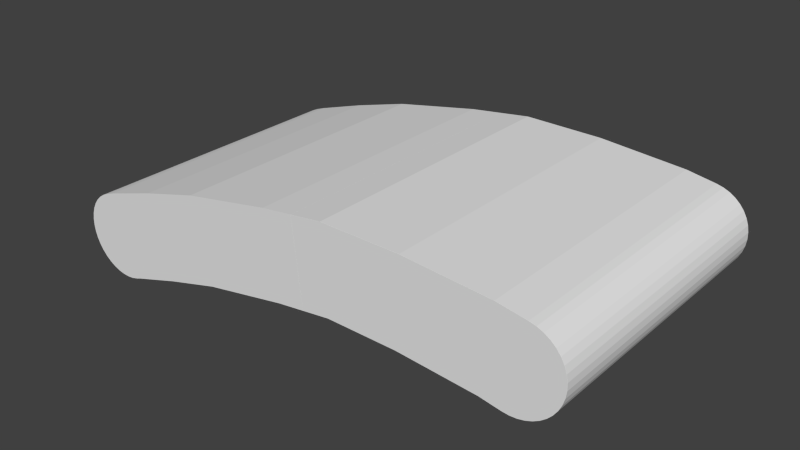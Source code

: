 # Source: tutorial_funnel_door.blend  (saved by Blender 2.70.0; exported with 4.5.12 LTS)
import bpy
from mathutils import Matrix  # noqa: F401  (used for matrix-valued properties, if any)

bpy.ops.wm.read_factory_settings(use_empty=True)
scene = bpy.context.scene
scene.name = 'Scene'

# ---- collections
col_collection_1 = bpy.data.collections.new('Collection 1'); scene.collection.children.link(col_collection_1)

# ---- materials (node trees are filled in below, after node groups)
mat_lushfloor2 = bpy.data.materials.new('LushFloor2')
mat_lushfloor2.alpha_threshold = 0.0
mat_lushfloor2.use_transparent_shadow = False
mat_lushfloor2.roughness = 0.5
mat_lushfloor2.line_color = (0.0, 0.0, 0.0, 1.0)
mat_clear = bpy.data.materials.new('Clear')
mat_clear.alpha_threshold = 0.0
mat_clear.use_transparent_shadow = False
mat_clear.roughness = 0.5
mat_clear.line_color = (0.0, 0.0, 0.0, 1.0)
mat_tutorial_wall = bpy.data.materials.new('Tutorial Wall')
mat_tutorial_wall.alpha_threshold = 0.0
mat_tutorial_wall.use_transparent_shadow = False
mat_tutorial_wall.roughness = 0.5
mat_tutorial_wall.line_color = (0.0, 0.0, 0.0, 1.0)
mat_default_diffuse = bpy.data.materials.new('Default-Diffuse')
mat_default_diffuse.alpha_threshold = 0.0
mat_default_diffuse.use_transparent_shadow = False
mat_default_diffuse.roughness = 0.5
mat_default_diffuse.line_color = (0.0, 0.0, 0.0, 1.0)
mat_default_diffuse_001 = bpy.data.materials.new('Default-Diffuse.001')
mat_default_diffuse_001.alpha_threshold = 0.0
mat_default_diffuse_001.use_transparent_shadow = False
mat_default_diffuse_001.roughness = 0.5
mat_default_diffuse_001.line_color = (0.0, 0.0, 0.0, 1.0)
mat_default_diffuse_002 = bpy.data.materials.new('Default-Diffuse.002')
mat_default_diffuse_002.alpha_threshold = 0.0
mat_default_diffuse_002.use_transparent_shadow = False
mat_default_diffuse_002.roughness = 0.5
mat_default_diffuse_002.line_color = (0.0, 0.0, 0.0, 1.0)
mat_default_diffuse_003 = bpy.data.materials.new('Default-Diffuse.003')
mat_default_diffuse_003.alpha_threshold = 0.0
mat_default_diffuse_003.use_transparent_shadow = False
mat_default_diffuse_003.roughness = 0.5
mat_default_diffuse_003.line_color = (0.0, 0.0, 0.0, 1.0)
mat_lushfloorunder = bpy.data.materials.new('LushFloorUnder')
mat_lushfloorunder.alpha_threshold = 0.0
mat_lushfloorunder.use_transparent_shadow = False
mat_lushfloorunder.roughness = 0.5
mat_lushfloorunder.line_color = (0.0, 0.0, 0.0, 1.0)
mat_wallcolor = bpy.data.materials.new('WallColor')
mat_wallcolor.alpha_threshold = 0.0
mat_wallcolor.use_transparent_shadow = False
mat_wallcolor.roughness = 0.5
mat_wallcolor.line_color = (0.0, 0.0, 0.0, 1.0)
mat_floorcolor = bpy.data.materials.new('floorColor')
mat_floorcolor.alpha_threshold = 0.0
mat_floorcolor.use_transparent_shadow = False
mat_floorcolor.roughness = 0.5
mat_floorcolor.line_color = (0.0, 0.0, 0.0, 1.0)
mat_default_diffuse_004 = bpy.data.materials.new('Default-Diffuse.004')
mat_default_diffuse_004.alpha_threshold = 0.0
mat_default_diffuse_004.use_transparent_shadow = False
mat_default_diffuse_004.roughness = 0.5
mat_default_diffuse_004.line_color = (0.0, 0.0, 0.0, 1.0)
mat_stone_wall = bpy.data.materials.new('Stone Wall')
mat_stone_wall.alpha_threshold = 0.0
mat_stone_wall.use_transparent_shadow = False
mat_stone_wall.roughness = 0.5
mat_stone_wall.line_color = (0.0, 0.0, 0.0, 1.0)
mat_spring_3 = bpy.data.materials.new('Spring 3')
mat_spring_3.alpha_threshold = 0.0
mat_spring_3.use_transparent_shadow = False
mat_spring_3.roughness = 0.5
mat_spring_3.line_color = (0.0, 0.0, 0.0, 1.0)

# ---- material node trees

# ---- world
world_world = bpy.data.worlds.new('World'); scene.world = world_world
world_world.color = (0.05088, 0.05088, 0.05088)
world_world.use_sun_shadow = False
world_world.sun_shadow_jitter_overblur = 0.0
world_world.cycles.sampling_method = 'MANUAL'
world_world.cycles.sample_map_resolution = 256

# ---- meshes
me_floor_000 = bpy.data.meshes.new('Floor.000')
me_floor_000.from_pydata([(6.925, -0.473, -5.0), (1.696, -0.2353, -5.0), (4.163, -0.2603, -5.0), (6.925, -0.473, 5.0), (1.696, -0.2353, 5.0), (4.163, -0.2603, 5.0), (7.292, 2.508, -5.0), (7.292, 2.508, 5.0), (4.293, 2.739, 5.0), (4.293, 2.739, -5.0), (1.515, 2.767, -5.0), (1.515, 2.767, 5.0), (9.454, 0.6165, -5.0), (7.654, -0.5971, -5.0), (9.385, 0.3904, -5.0), (9.282, 0.176, -5.0), (9.147, -0.0213, -5.0), (8.983, -0.1967, -5.0), (8.794, -0.3459, -5.0), (8.584, -0.4652, -5.0), (8.36, -0.5517, -5.0), (8.127, -0.6032, -5.0), (7.889, -0.6184, -5.0), (7.654, -0.5971, 5.0), (9.454, 0.6165, 5.0), (7.889, -0.6184, 5.0), (8.127, -0.6032, 5.0), (8.36, -0.5517, 5.0), (8.584, -0.4652, 5.0), (8.794, -0.3459, 5.0), (8.983, -0.1967, 5.0), (9.147, -0.0213, 5.0), (9.282, 0.176, 5.0), (9.385, 0.3904, 5.0), (8.297, 2.337, -5.0), (9.454, 0.6198, -5.0), (8.524, 2.279, -5.0), (8.738, 2.187, -5.0), (8.933, 2.063, -5.0), (9.105, 1.909, -5.0), (9.248, 1.73, -5.0), (9.361, 1.529, -5.0), (9.439, 1.312, -5.0), (9.481, 1.085, -5.0), (9.487, 0.8521, -5.0), (9.454, 0.6198, 5.0), (8.297, 2.337, 5.0), (9.487, 0.8521, 5.0), (9.481, 1.085, 5.0), (9.439, 1.312, 5.0), (9.361, 1.529, 5.0), (9.248, 1.73, 5.0), (9.105, 1.909, 5.0), (8.933, 2.063, 5.0), (8.738, 2.187, 5.0), (8.524, 2.279, 5.0), (0.7162, -0.3638, -5.0), (0.7162, -0.3638, 5.0), (0.3922, 2.619, -5.0), (0.3922, 2.619, 5.0)], [], [(0, 3, 5, 2), (1, 2, 5, 4), (24, 12, 35, 45), (56, 1, 4, 57), (6, 9, 8, 7), (10, 11, 8, 9), (58, 59, 11, 10), (0, 13, 23, 3), (3, 7, 8, 5), (5, 8, 11, 4), (56, 58, 10, 1), (2, 9, 6, 0), (6, 7, 46, 34), (1, 10, 9, 2), (12, 24, 33, 14), (14, 33, 32, 15), (15, 32, 31, 16), (16, 31, 30, 17), (17, 30, 29, 18), (18, 29, 28, 19), (19, 28, 27, 20), (20, 27, 26, 21), (21, 26, 25, 22), (22, 25, 23, 13), (34, 46, 55, 36), (36, 55, 54, 37), (37, 54, 53, 38), (38, 53, 52, 39), (39, 52, 51, 40), (40, 51, 50, 41), (41, 50, 49, 42), (42, 49, 48, 43), (43, 48, 47, 44), (44, 47, 45, 35), (0, 6, 13), (34, 13, 6), (34, 36, 13), (36, 37, 13), (37, 38, 13), (38, 39, 13), (39, 40, 13), (40, 41, 13), (41, 42, 13), (42, 43, 13), (43, 44, 13), (44, 35, 13), (35, 14, 13), (14, 15, 13), (15, 16, 13), (16, 17, 13), (17, 18, 13), (18, 19, 13), (19, 20, 13), (20, 21, 13), (22, 13, 21), (3, 23, 7), (7, 23, 46), (55, 46, 23), (54, 55, 23), (53, 54, 23), (52, 53, 23), (51, 52, 23), (50, 51, 23), (49, 50, 23), (48, 49, 23), (47, 48, 23), (45, 47, 23), (33, 45, 23), (32, 33, 23), (31, 32, 23), (30, 31, 23), (29, 30, 23), (28, 29, 23), (27, 28, 23), (26, 27, 23), (25, 26, 23), (4, 11, 59, 57), (56, 57, 59, 58)])
_uv = me_floor_000.uv_layers.new(name='UVMap')
_uv.uv.foreach_set('vector', [0.7226, 0.9869, 0.7226, 0.9869, 0.6968, 0.9877, 0.6968, 0.9877, 0.6738, 0.9878, 0.6968, 0.9877, 0.6968, 0.9877, 0.6738, 0.9878, 0.7463, 0.9913, 0.7463, 0.9913, 0.7463, 0.9913, 0.7463, 0.9913, 0.6646, 0.9873, 0.6738, 0.9878, 0.6738, 0.9878, 0.6646, 0.9873, 0.7261, 0.9989, 0.698, 0.9999, 0.698, 0.9999, 0.7261, 0.9989, 0.6721, 1.0, 0.6721, 1.0, 0.698, 0.9999, 0.698, 0.9999, 0.6616, 0.9994, 0.6616, 0.9994, 0.6721, 1.0, 0.6721, 1.0, 0.7226, 0.9869, 0.7295, 0.9864, 0.7295, 0.9864, 0.7226, 0.9869, 0.7226, 0.9869, 0.7261, 0.9989, 0.698, 0.9999, 0.6968, 0.9877, 0.6968, 0.9877, 0.698, 0.9999, 0.6721, 1.0, 0.6738, 0.9878, 0.6646, 0.9873, 0.6616, 0.9994, 0.6721, 1.0, 0.6738, 0.9878, 0.6968, 0.9877, 0.698, 0.9999, 0.7261, 0.9989, 0.7226, 0.9869, 0.7261, 0.9989, 0.7261, 0.9989, 0.7355, 0.9983, 0.7355, 0.9983, 0.6738, 0.9878, 0.6721, 1.0, 0.698, 0.9999, 0.6968, 0.9877, 0.7463, 0.9913, 0.7463, 0.9913, 0.7457, 0.9904, 0.7457, 0.9904, 0.7457, 0.9904, 0.7457, 0.9904, 0.7447, 0.9895, 0.7447, 0.9895, 0.7447, 0.9895, 0.7447, 0.9895, 0.7434, 0.9887, 0.7434, 0.9887, 0.7434, 0.9887, 0.7434, 0.9887, 0.7419, 0.988, 0.7419, 0.988, 0.7419, 0.988, 0.7419, 0.988, 0.7401, 0.9874, 0.7401, 0.9874, 0.7401, 0.9874, 0.7401, 0.9874, 0.7382, 0.9869, 0.7382, 0.9869, 0.7382, 0.9869, 0.7382, 0.9869, 0.7361, 0.9865, 0.7361, 0.9865, 0.7361, 0.9865, 0.7361, 0.9865, 0.7339, 0.9863, 0.7339, 0.9863, 0.7339, 0.9863, 0.7339, 0.9863, 0.7317, 0.9863, 0.7317, 0.9863, 0.7317, 0.9863, 0.7317, 0.9863, 0.7295, 0.9864, 0.7295, 0.9864, 0.7355, 0.9983, 0.7355, 0.9983, 0.7376, 0.998, 0.7376, 0.998, 0.7376, 0.998, 0.7376, 0.998, 0.7396, 0.9976, 0.7396, 0.9976, 0.7396, 0.9976, 0.7396, 0.9976, 0.7414, 0.9971, 0.7414, 0.9971, 0.7414, 0.9971, 0.7414, 0.9971, 0.743, 0.9965, 0.743, 0.9965, 0.743, 0.9965, 0.743, 0.9965, 0.7444, 0.9958, 0.7444, 0.9958, 0.7444, 0.9958, 0.7444, 0.9958, 0.7454, 0.995, 0.7454, 0.995, 0.7454, 0.995, 0.7454, 0.995, 0.7462, 0.9941, 0.7462, 0.9941, 0.7462, 0.9941, 0.7462, 0.9941, 0.7466, 0.9932, 0.7466, 0.9932, 0.7466, 0.9932, 0.7466, 0.9932, 0.7466, 0.9922, 0.7466, 0.9922, 0.7466, 0.9922, 0.7466, 0.9922, 0.7463, 0.9913, 0.7463, 0.9913, 0.7226, 0.9869, 0.7261, 0.9989, 0.0, 0.0, 0.0, 0.0, 0.7261, 0.9989, 0.7355, 0.9983, 0.0, 0.0, 0.7376, 0.998, 0.0, 0.0, 0.7376, 0.998, 0.7396, 0.9976, 0.0, 0.0, 0.7396, 0.9976, 0.7414, 0.9971, 0.0, 0.0, 0.7414, 0.9971, 0.743, 0.9965, 0.0, 0.0, 0.743, 0.9965, 0.7444, 0.9958, 0.0, 0.0, 0.7444, 0.9958, 0.7454, 0.995, 0.0, 0.0, 0.7454, 0.995, 0.7462, 0.9941, 0.0, 0.0, 0.7462, 0.9941, 0.7466, 0.9932, 0.0, 0.0, 0.7466, 0.9932, 0.7466, 0.9922, 0.0, 0.0, 0.7466, 0.9922, 0.7463, 0.9913, 0.0, 0.0, 0.0, 0.0, 0.0, 0.0, 0.7463, 0.9913, 0.0, 0.0, 0.7447, 0.9895, 0.0, 0.0, 0.7447, 0.9895, 0.7434, 0.9887, 0.0, 0.0, 0.7434, 0.9887, 0.7419, 0.988, 0.0, 0.0, 0.7419, 0.988, 0.7401, 0.9874, 0.0, 0.0, 0.7401, 0.9874, 0.7382, 0.9869, 0.0, 0.0, 0.7382, 0.9869, 0.7361, 0.9865, 0.0, 0.0, 0.7361, 0.9865, 0.7339, 0.9863, 0.0, 0.0, 0.7295, 0.9864, 0.7339, 0.9863, 0.7317, 0.9863, 0.7295, 0.9864, 0.0, 0.0, 0.7226, 0.9869, 0.0, 0.0, 0.0, 0.0, 0.7261, 0.9989, 0.0, 0.0, 0.7355, 0.9983, 0.0, 0.0, 0.0, 0.0, 0.7376, 0.998, 0.0, 0.0, 0.0, 0.0, 0.7396, 0.9976, 0.0, 0.0, 0.0, 0.0, 0.7414, 0.9971, 0.0, 0.0, 0.0, 0.0, 0.743, 0.9965, 0.0, 0.0, 0.0, 0.0, 0.7444, 0.9958, 0.0, 0.0, 0.0, 0.0, 0.7454, 0.995, 0.0, 0.0, 0.0, 0.0, 0.7462, 0.9941, 0.0, 0.0, 0.0, 0.0, 0.7466, 0.9932, 0.0, 0.0, 0.0, 0.0, 0.7466, 0.9922, 0.0, 0.0, 0.0, 0.0, 0.0, 0.0, 0.0, 0.0, 0.0, 0.0, 0.7457, 0.9904, 0.0, 0.0, 0.0, 0.0, 0.7447, 0.9895, 0.0, 0.0, 0.0, 0.0, 0.7434, 0.9887, 0.0, 0.0, 0.0, 0.0, 0.7419, 0.988, 0.0, 0.0, 0.0, 0.0, 0.7401, 0.9874, 0.0, 0.0, 0.0, 0.0, 0.7382, 0.9869, 0.0, 0.0, 0.0, 0.0, 0.7361, 0.9865, 0.0, 0.0, 0.7317, 0.9863, 0.7339, 0.9863, 0.0, 0.0, 0.6738, 0.9878, 0.6721, 1.0, 0.6616, 0.9994, 0.6646, 0.9873, 0.6646, 0.9873, 0.6646, 0.9873, 0.6616, 0.9994, 0.6616, 0.9994])
me_floor_000.materials.append(mat_lushfloor2)
me_floor_000.materials.append(mat_clear)
me_floor_000.materials.append(mat_tutorial_wall)
me_floor_000.materials.append(None)
me_floor_000.materials.append(mat_default_diffuse)
me_floor_000.materials.append(mat_default_diffuse_001)
me_floor_000.materials.append(mat_default_diffuse_002)
me_floor_000.materials.append(mat_default_diffuse_003)
me_floor_000.materials.append(mat_lushfloorunder)
me_floor_000.materials.append(mat_wallcolor)
me_floor_000.materials.append(mat_floorcolor)
me_floor_000.materials.append(mat_default_diffuse_004)
me_floor_000.materials.append(mat_stone_wall)
me_floor_000.materials.append(mat_spring_3)
me_floor_000.use_remesh_preserve_volume = False
me_floor_000.use_remesh_preserve_attributes = False
me_floor_000.use_mirror_vertex_groups = False
me_floor_000.update()
me_floor_011 = bpy.data.meshes.new('Floor.011')
me_floor_011.from_pydata([(-0.2633, -0.4922, -5.0), (-6.916, -2.104, -5.0), (-5.168, -1.565, -5.0), (-3.236, -1.04, -5.0), (-0.2633, -0.4922, 5.0), (-6.916, -2.104, 5.0), (-5.168, -1.565, 5.0), (-3.236, -1.04, 5.0), (-7.866, 0.7425, -5.0), (-6.004, 1.316, -5.0), (-6.004, 1.316, 5.0), (-7.866, 0.7425, 5.0), (-0.7307, 2.472, -5.0), (-0.7307, 2.472, 5.0), (-3.903, 1.887, 5.0), (-3.903, 1.887, -5.0), (-7.103, -2.171, -5.0), (-9.056, -1.28, -5.0), (-7.33, -2.233, -5.0), (-7.565, -2.26, -5.0), (-7.802, -2.249, -5.0), (-8.036, -2.202, -5.0), (-8.259, -2.121, -5.0), (-8.468, -2.005, -5.0), (-8.656, -1.86, -5.0), (-8.819, -1.688, -5.0), (-8.954, -1.493, -5.0), (-9.056, -1.28, 5.0), (-7.103, -2.171, 5.0), (-8.954, -1.493, 5.0), (-8.819, -1.688, 5.0), (-8.656, -1.86, 5.0), (-8.468, -2.005, 5.0), (-8.259, -2.121, 5.0), (-8.036, -2.202, 5.0), (-7.802, -2.249, 5.0), (-7.565, -2.26, 5.0), (-7.33, -2.233, 5.0), (-9.056, -1.279, -5.0), (-8.187, 0.6273, -5.0), (-9.123, -1.054, -5.0), (-9.154, -0.8224, -5.0), (-9.148, -0.5891, -5.0), (-9.105, -0.3603, -5.0), (-9.026, -0.1416, -5.0), (-8.913, 0.06151, -5.0), (-8.768, 0.2442, -5.0), (-8.596, 0.4018, -5.0), (-8.401, 0.5306, -5.0), (-8.187, 0.6273, 5.0), (-9.056, -1.279, 5.0), (-8.401, 0.5306, 5.0), (-8.596, 0.4018, 5.0), (-8.768, 0.2442, 5.0), (-8.913, 0.06151, 5.0), (-9.026, -0.1416, 5.0), (-9.105, -0.3603, 5.0), (-9.148, -0.5891, 5.0), (-9.154, -0.8224, 5.0), (-9.123, -1.054, 5.0), (0.7162, -0.3638, -5.0), (0.7162, -0.3638, 5.0), (0.3922, 2.619, -5.0), (0.3922, 2.619, 5.0)], [], [(1, 2, 6, 5), (0, 4, 7, 3), (2, 3, 7, 6), (27, 50, 38, 17), (8, 11, 10, 9), (12, 15, 14, 13), (9, 10, 14, 15), (1, 8, 9, 2), (61, 63, 13, 4), (3, 15, 12, 0), (2, 9, 15, 3), (8, 39, 49, 11), (6, 10, 11, 5), (4, 13, 14, 7), (7, 14, 10, 6), (16, 28, 37, 18), (18, 37, 36, 19), (19, 36, 35, 20), (20, 35, 34, 21), (21, 34, 33, 22), (22, 33, 32, 23), (23, 32, 31, 24), (24, 31, 30, 25), (25, 30, 29, 26), (26, 29, 27, 17), (38, 50, 59, 40), (40, 59, 58, 41), (41, 58, 57, 42), (42, 57, 56, 43), (43, 56, 55, 44), (44, 55, 54, 45), (45, 54, 53, 46), (46, 53, 52, 47), (47, 52, 51, 48), (48, 51, 49, 39), (1, 5, 28, 16), (8, 1, 39), (39, 1, 48), (47, 48, 1), (46, 47, 1), (45, 46, 1), (44, 45, 1), (43, 44, 1), (42, 43, 1), (41, 42, 1), (40, 41, 1), (38, 40, 1), (26, 38, 1), (25, 26, 1), (24, 25, 1), (23, 24, 1), (22, 23, 1), (21, 22, 1), (20, 21, 1), (19, 20, 1), (18, 19, 1), (16, 18, 1), (5, 11, 49), (49, 51, 5), (51, 52, 5), (52, 53, 5), (53, 54, 5), (54, 55, 5), (55, 56, 5), (56, 57, 5), (57, 58, 5), (58, 59, 5), (59, 50, 5), (50, 29, 5), (29, 30, 5), (30, 31, 5), (31, 32, 5), (32, 33, 5), (33, 34, 5), (34, 35, 5), (35, 36, 5), (36, 37, 5), (28, 5, 37), (0, 60, 61, 4), (12, 13, 63, 62), (0, 12, 62, 60), (60, 62, 63, 61)])
_uv = me_floor_011.uv_layers.new(name='UVMap')
_uv.uv.foreach_set('vector', [0.5932, 0.9802, 0.6096, 0.9824, 0.6096, 0.9824, 0.5932, 0.9802, 0.6554, 0.9868, 0.6554, 0.9868, 0.6276, 0.9846, 0.6276, 0.9846, 0.6096, 0.9824, 0.6276, 0.9846, 0.6276, 0.9846, 0.6096, 0.9824, 0.5732, 0.9836, 0.5732, 0.9836, 0.5732, 0.9836, 0.5732, 0.9836, 0.5843, 0.9918, 0.5843, 0.9918, 0.6018, 0.9941, 0.6018, 0.9941, 0.6511, 0.9988, 0.6214, 0.9964, 0.6214, 0.9964, 0.6511, 0.9988, 0.6018, 0.9941, 0.6018, 0.9941, 0.6214, 0.9964, 0.6214, 0.9964, 0.5932, 0.9802, 0.5843, 0.9918, 0.6018, 0.9941, 0.6096, 0.9824, 0.6646, 0.9873, 0.6616, 0.9994, 0.6511, 0.9988, 0.6554, 0.9868, 0.6276, 0.9846, 0.6214, 0.9964, 0.6511, 0.9988, 0.6554, 0.9868, 0.6096, 0.9824, 0.6018, 0.9941, 0.6214, 0.9964, 0.6276, 0.9846, 0.5843, 0.9918, 0.5813, 0.9913, 0.5813, 0.9913, 0.5843, 0.9918, 0.6096, 0.9824, 0.6018, 0.9941, 0.5843, 0.9918, 0.5932, 0.9802, 0.6554, 0.9868, 0.6511, 0.9988, 0.6214, 0.9964, 0.6276, 0.9846, 0.6276, 0.9846, 0.6214, 0.9964, 0.6018, 0.9941, 0.6096, 0.9824, 0.5915, 0.98, 0.5915, 0.98, 0.5894, 0.9797, 0.5894, 0.9797, 0.5894, 0.9797, 0.5894, 0.9797, 0.5872, 0.9796, 0.5872, 0.9796, 0.5872, 0.9796, 0.5872, 0.9796, 0.5849, 0.9797, 0.5849, 0.9797, 0.5849, 0.9797, 0.5849, 0.9797, 0.5828, 0.9798, 0.5828, 0.9798, 0.5828, 0.9798, 0.5828, 0.9798, 0.5807, 0.9802, 0.5807, 0.9802, 0.5807, 0.9802, 0.5807, 0.9802, 0.5787, 0.9806, 0.5787, 0.9806, 0.5787, 0.9806, 0.5787, 0.9806, 0.577, 0.9812, 0.577, 0.9812, 0.577, 0.9812, 0.577, 0.9812, 0.5754, 0.9819, 0.5754, 0.9819, 0.5754, 0.9819, 0.5754, 0.9819, 0.5742, 0.9827, 0.5742, 0.9827, 0.5742, 0.9827, 0.5742, 0.9827, 0.5732, 0.9836, 0.5732, 0.9836, 0.5732, 0.9836, 0.5732, 0.9836, 0.5726, 0.9845, 0.5726, 0.9845, 0.5726, 0.9845, 0.5726, 0.9845, 0.5723, 0.9854, 0.5723, 0.9854, 0.5723, 0.9854, 0.5723, 0.9854, 0.5723, 0.9864, 0.5723, 0.9864, 0.5723, 0.9864, 0.5723, 0.9864, 0.5728, 0.9873, 0.5728, 0.9873, 0.5728, 0.9873, 0.5728, 0.9873, 0.5735, 0.9882, 0.5735, 0.9882, 0.5735, 0.9882, 0.5735, 0.9882, 0.5746, 0.989, 0.5746, 0.989, 0.5746, 0.989, 0.5746, 0.989, 0.5759, 0.9898, 0.5759, 0.9898, 0.5759, 0.9898, 0.5759, 0.9898, 0.5775, 0.9904, 0.5775, 0.9904, 0.5775, 0.9904, 0.5775, 0.9904, 0.5793, 0.9909, 0.5793, 0.9909, 0.5793, 0.9909, 0.5793, 0.9909, 0.5813, 0.9913, 0.5813, 0.9913, 0.5932, 0.9802, 0.5932, 0.9802, 0.5915, 0.98, 0.5915, 0.98, 0.5843, 0.9918, 0.5932, 0.9802, 0.0, 0.0, 0.5932, 0.9802, 0.0, 0.0, 0.5813, 0.9913, 0.0, 0.0, 0.5793, 0.9909, 0.0, 0.0, 0.0, 0.0, 0.5775, 0.9904, 0.0, 0.0, 0.0, 0.0, 0.5759, 0.9898, 0.0, 0.0, 0.0, 0.0, 0.5746, 0.989, 0.0, 0.0, 0.0, 0.0, 0.5735, 0.9882, 0.0, 0.0, 0.0, 0.0, 0.5728, 0.9873, 0.0, 0.0, 0.0, 0.0, 0.5723, 0.9864, 0.0, 0.0, 0.0, 0.0, 0.5723, 0.9854, 0.0, 0.0, 0.0, 0.0, 0.5726, 0.9845, 0.0, 0.0, 0.0, 0.0, 0.0, 0.0, 0.0, 0.0, 0.0, 0.0, 0.5742, 0.9827, 0.0, 0.0, 0.0, 0.0, 0.5754, 0.9819, 0.0, 0.0, 0.0, 0.0, 0.577, 0.9812, 0.0, 0.0, 0.0, 0.0, 0.5787, 0.9806, 0.0, 0.0, 0.0, 0.0, 0.5807, 0.9802, 0.0, 0.0, 0.0, 0.0, 0.5828, 0.9798, 0.0, 0.0, 0.0, 0.0, 0.5849, 0.9797, 0.0, 0.0, 0.0, 0.0, 0.5872, 0.9796, 0.0, 0.0, 0.5915, 0.98, 0.5894, 0.9797, 0.0, 0.0, 0.0, 0.0, 0.5843, 0.9918, 0.5813, 0.9913, 0.5813, 0.9913, 0.5793, 0.9909, 0.0, 0.0, 0.5793, 0.9909, 0.5775, 0.9904, 0.0, 0.0, 0.5775, 0.9904, 0.5759, 0.9898, 0.0, 0.0, 0.5759, 0.9898, 0.5746, 0.989, 0.0, 0.0, 0.5746, 0.989, 0.5735, 0.9882, 0.0, 0.0, 0.5735, 0.9882, 0.5728, 0.9873, 0.0, 0.0, 0.5728, 0.9873, 0.5723, 0.9864, 0.0, 0.0, 0.5723, 0.9864, 0.5723, 0.9854, 0.0, 0.0, 0.5723, 0.9854, 0.5726, 0.9845, 0.0, 0.0, 0.5726, 0.9845, 0.5732, 0.9836, 0.0, 0.0, 0.0, 0.0, 0.0, 0.0, 0.5732, 0.9836, 0.0, 0.0, 0.5754, 0.9819, 0.0, 0.0, 0.5754, 0.9819, 0.577, 0.9812, 0.0, 0.0, 0.577, 0.9812, 0.5787, 0.9806, 0.0, 0.0, 0.5787, 0.9806, 0.5807, 0.9802, 0.0, 0.0, 0.5807, 0.9802, 0.5828, 0.9798, 0.0, 0.0, 0.5828, 0.9798, 0.5849, 0.9797, 0.0, 0.0, 0.5849, 0.9797, 0.5872, 0.9796, 0.0, 0.0, 0.5872, 0.9796, 0.5894, 0.9797, 0.0, 0.0, 0.5932, 0.9802, 0.5894, 0.9797, 0.5915, 0.98, 0.6554, 0.9868, 0.6646, 0.9873, 0.6646, 0.9873, 0.6554, 0.9868, 0.6511, 0.9988, 0.6511, 0.9988, 0.6616, 0.9994, 0.6616, 0.9994, 0.6554, 0.9868, 0.6511, 0.9988, 0.6616, 0.9994, 0.6646, 0.9873, 0.6616, 0.9994, 0.6616, 0.9994, 0.6646, 0.9873, 0.6646, 0.9873])
me_floor_011.materials.append(mat_lushfloor2)
me_floor_011.materials.append(mat_clear)
me_floor_011.materials.append(mat_tutorial_wall)
me_floor_011.materials.append(None)
me_floor_011.materials.append(mat_default_diffuse)
me_floor_011.materials.append(mat_default_diffuse_001)
me_floor_011.materials.append(mat_default_diffuse_002)
me_floor_011.materials.append(mat_default_diffuse_003)
me_floor_011.materials.append(mat_lushfloorunder)
me_floor_011.materials.append(mat_wallcolor)
me_floor_011.materials.append(mat_floorcolor)
me_floor_011.materials.append(mat_default_diffuse_004)
me_floor_011.materials.append(mat_stone_wall)
me_floor_011.materials.append(mat_spring_3)
me_floor_011.use_remesh_preserve_volume = False
me_floor_011.use_remesh_preserve_attributes = False
me_floor_011.use_mirror_vertex_groups = False
me_floor_011.update()

# ---- objects
ob_funnel_door_right = bpy.data.objects.new('Funnel Door Right', me_floor_000)
ob_funnel_door_left = bpy.data.objects.new('Funnel Door Left', me_floor_011)

# ---- transforms, parenting, visibility, modifiers, constraints
ob_funnel_door_right.location = (0.0, 0.0, 0.0)
ob_funnel_door_right.rotation_euler = (1.571, -0.0, 0.0)
ob_funnel_door_right.lineart.crease_threshold = 0.0
_m = ob_funnel_door_right.modifiers.new('Bevel', 'BEVEL')
_m.limit_method = 'NONE'
_m.spread = 0.0
ob_funnel_door_left.location = (0.0, 0.0, 0.0)
ob_funnel_door_left.rotation_euler = (1.571, -0.0, 0.0)
ob_funnel_door_left.lineart.crease_threshold = 0.0
_m = ob_funnel_door_left.modifiers.new('Bevel', 'BEVEL')
_m.limit_method = 'NONE'
_m.spread = 0.0

# ---- collection membership
col_collection_1.objects.link(ob_funnel_door_right)
col_collection_1.objects.link(ob_funnel_door_left)

# ---- scene / render settings (as saved in the file)
scene.frame_start = 1; scene.frame_end = 250; scene.frame_set(3)
scene.render.engine = 'BLENDER_EEVEE_NEXT'
scene.render.image_settings.compression = 90
scene.render.resolution_percentage = 50
scene.render.dither_intensity = 0.0
scene.cycles.use_denoising = False
scene.cycles.samples = 10
scene.cycles.sampling_pattern = 'TABULATED_SOBOL'
scene.cycles.light_sampling_threshold = 0.0
scene.cycles.use_adaptive_sampling = False
scene.cycles.use_light_tree = False
scene.cycles.blur_glossy = 0.0
scene.cycles.volume_bounces = 1
scene.cycles.pixel_filter_type = 'GAUSSIAN'
scene.cycles.sample_clamp_indirect = 0.0
scene.view_settings.view_transform = 'Standard'
bpy.context.view_layer.update()

# ---- added for rendering (the .blend has no active camera and no usable light): camera, sun
cam_auto = bpy.data.cameras.new('AutoCamera')
cam_auto.lens = 50.0
cam_auto.sensor_width = 36.0
cam_auto.clip_end = 1000.0
ob_auto_camera = bpy.data.objects.new('AutoCamera', cam_auto)
scene.collection.objects.link(ob_auto_camera)
ob_auto_camera.location = (20.2829, -24.1402, 16.347)
ob_auto_camera.rotation_euler = (1.09748, -7.21219e-08, 0.694738)
scene.camera = ob_auto_camera
light_auto_sun = bpy.data.lights.new('AutoSun', 'SUN')
light_auto_sun.energy = 3.0
light_auto_sun.angle = 0.0523599
ob_auto_sun = bpy.data.objects.new('AutoSun', light_auto_sun)
scene.collection.objects.link(ob_auto_sun)
ob_auto_sun.rotation_euler = (0.872665, 0.174533, 0.523599)
bpy.context.view_layer.update()
